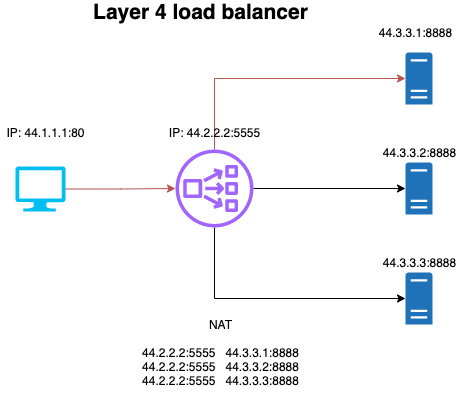

The diagram above was exported from draw.io. Its source (the exported page's mxGraphModel, read from the mxfile embedded in the PNG):
<mxGraphModel dx="946" dy="508" grid="1" gridSize="10" guides="1" tooltips="1" connect="1" arrows="1" fold="1" page="1" pageScale="1" pageWidth="827" pageHeight="1169" math="0" shadow="0">
  <root>
    <mxCell id="0" />
    <mxCell id="1" parent="0" />
    <mxCell id="-fnffR_5RBX_6Rkqu4FR-1" value="" style="sketch=0;pointerEvents=1;shadow=0;dashed=0;html=1;strokeColor=none;labelPosition=center;verticalLabelPosition=bottom;verticalAlign=top;outlineConnect=0;align=center;shape=mxgraph.office.servers.physical_host;fillColor=#2072B8;" vertex="1" parent="1">
      <mxGeometry x="550" y="140" width="27" height="52" as="geometry" />
    </mxCell>
    <mxCell id="-fnffR_5RBX_6Rkqu4FR-2" value="" style="sketch=0;pointerEvents=1;shadow=0;dashed=0;html=1;strokeColor=none;labelPosition=center;verticalLabelPosition=bottom;verticalAlign=top;outlineConnect=0;align=center;shape=mxgraph.office.servers.physical_host;fillColor=#2072B8;" vertex="1" parent="1">
      <mxGeometry x="550" y="250" width="27" height="52" as="geometry" />
    </mxCell>
    <mxCell id="-fnffR_5RBX_6Rkqu4FR-3" value="" style="sketch=0;pointerEvents=1;shadow=0;dashed=0;html=1;strokeColor=none;labelPosition=center;verticalLabelPosition=bottom;verticalAlign=top;outlineConnect=0;align=center;shape=mxgraph.office.servers.physical_host;fillColor=#2072B8;" vertex="1" parent="1">
      <mxGeometry x="550" y="360" width="27" height="52" as="geometry" />
    </mxCell>
    <mxCell id="-fnffR_5RBX_6Rkqu4FR-7" style="edgeStyle=orthogonalEdgeStyle;rounded=0;orthogonalLoop=1;jettySize=auto;html=1;fillColor=#f8cecc;strokeColor=#b85450;" edge="1" parent="1" source="-fnffR_5RBX_6Rkqu4FR-4" target="-fnffR_5RBX_6Rkqu4FR-1">
      <mxGeometry relative="1" as="geometry">
        <Array as="points">
          <mxPoint x="359" y="166" />
        </Array>
      </mxGeometry>
    </mxCell>
    <mxCell id="-fnffR_5RBX_6Rkqu4FR-8" style="edgeStyle=orthogonalEdgeStyle;rounded=0;orthogonalLoop=1;jettySize=auto;html=1;" edge="1" parent="1" source="-fnffR_5RBX_6Rkqu4FR-4" target="-fnffR_5RBX_6Rkqu4FR-2">
      <mxGeometry relative="1" as="geometry" />
    </mxCell>
    <mxCell id="-fnffR_5RBX_6Rkqu4FR-9" style="edgeStyle=orthogonalEdgeStyle;rounded=0;orthogonalLoop=1;jettySize=auto;html=1;" edge="1" parent="1" source="-fnffR_5RBX_6Rkqu4FR-4" target="-fnffR_5RBX_6Rkqu4FR-3">
      <mxGeometry relative="1" as="geometry">
        <Array as="points">
          <mxPoint x="359" y="386" />
        </Array>
      </mxGeometry>
    </mxCell>
    <mxCell id="-fnffR_5RBX_6Rkqu4FR-4" value="" style="sketch=0;outlineConnect=0;fontColor=#232F3E;gradientColor=none;fillColor=#A166FF;strokeColor=none;dashed=0;verticalLabelPosition=bottom;verticalAlign=top;align=center;html=1;fontSize=12;fontStyle=0;aspect=fixed;pointerEvents=1;shape=mxgraph.aws4.network_load_balancer;" vertex="1" parent="1">
      <mxGeometry x="320" y="237" width="78" height="78" as="geometry" />
    </mxCell>
    <mxCell id="-fnffR_5RBX_6Rkqu4FR-6" style="edgeStyle=orthogonalEdgeStyle;rounded=0;orthogonalLoop=1;jettySize=auto;html=1;fillColor=#f8cecc;strokeColor=#b85450;" edge="1" parent="1" source="-fnffR_5RBX_6Rkqu4FR-5" target="-fnffR_5RBX_6Rkqu4FR-4">
      <mxGeometry relative="1" as="geometry" />
    </mxCell>
    <mxCell id="-fnffR_5RBX_6Rkqu4FR-5" value="" style="verticalLabelPosition=bottom;html=1;verticalAlign=top;align=center;strokeColor=none;fillColor=#00BEF2;shape=mxgraph.azure.computer;pointerEvents=1;" vertex="1" parent="1">
      <mxGeometry x="160" y="254" width="50" height="45" as="geometry" />
    </mxCell>
    <mxCell id="-fnffR_5RBX_6Rkqu4FR-10" value="IP: 44.1.1.1:80" style="text;html=1;align=center;verticalAlign=middle;resizable=0;points=[];autosize=1;strokeColor=none;fillColor=none;" vertex="1" parent="1">
      <mxGeometry x="145" y="210" width="90" height="20" as="geometry" />
    </mxCell>
    <mxCell id="-fnffR_5RBX_6Rkqu4FR-11" value="IP: 44.2.2.2:5555" style="text;html=1;align=center;verticalAlign=middle;resizable=0;points=[];autosize=1;strokeColor=none;fillColor=none;" vertex="1" parent="1">
      <mxGeometry x="304" y="210" width="110" height="20" as="geometry" />
    </mxCell>
    <mxCell id="-fnffR_5RBX_6Rkqu4FR-12" value="44.3.3.1:8888" style="text;html=1;align=center;verticalAlign=middle;resizable=0;points=[];autosize=1;strokeColor=none;fillColor=none;" vertex="1" parent="1">
      <mxGeometry x="515" y="110" width="90" height="20" as="geometry" />
    </mxCell>
    <mxCell id="-fnffR_5RBX_6Rkqu4FR-13" value="44.3.3.2:8888" style="text;html=1;align=center;verticalAlign=middle;resizable=0;points=[];autosize=1;strokeColor=none;fillColor=none;" vertex="1" parent="1">
      <mxGeometry x="518.5" y="230" width="90" height="20" as="geometry" />
    </mxCell>
    <mxCell id="-fnffR_5RBX_6Rkqu4FR-14" value="44.3.3.3:8888" style="text;html=1;align=center;verticalAlign=middle;resizable=0;points=[];autosize=1;strokeColor=none;fillColor=none;" vertex="1" parent="1">
      <mxGeometry x="518.5" y="340" width="90" height="20" as="geometry" />
    </mxCell>
    <mxCell id="-fnffR_5RBX_6Rkqu4FR-15" value="&lt;b&gt;&lt;font style=&quot;font-size: 21px&quot;&gt;Layer 4 load balancer&lt;/font&gt;&lt;/b&gt;" style="text;html=1;align=center;verticalAlign=middle;resizable=0;points=[];autosize=1;strokeColor=none;fillColor=none;" vertex="1" parent="1">
      <mxGeometry x="230" y="90" width="230" height="20" as="geometry" />
    </mxCell>
    <mxCell id="-fnffR_5RBX_6Rkqu4FR-16" value="NAT&lt;br&gt;&lt;br&gt;44.2.2.2:5555&amp;nbsp; &amp;nbsp;44.3.3.1:8888&lt;br&gt;44.2.2.2:5555&amp;nbsp; &amp;nbsp;44.3.3.2:8888&lt;br&gt;44.2.2.2:5555&amp;nbsp; &amp;nbsp;44.3.3.3:8888" style="text;html=1;align=center;verticalAlign=middle;resizable=0;points=[];autosize=1;strokeColor=none;fillColor=none;" vertex="1" parent="1">
      <mxGeometry x="280" y="400" width="170" height="80" as="geometry" />
    </mxCell>
  </root>
</mxGraphModel>